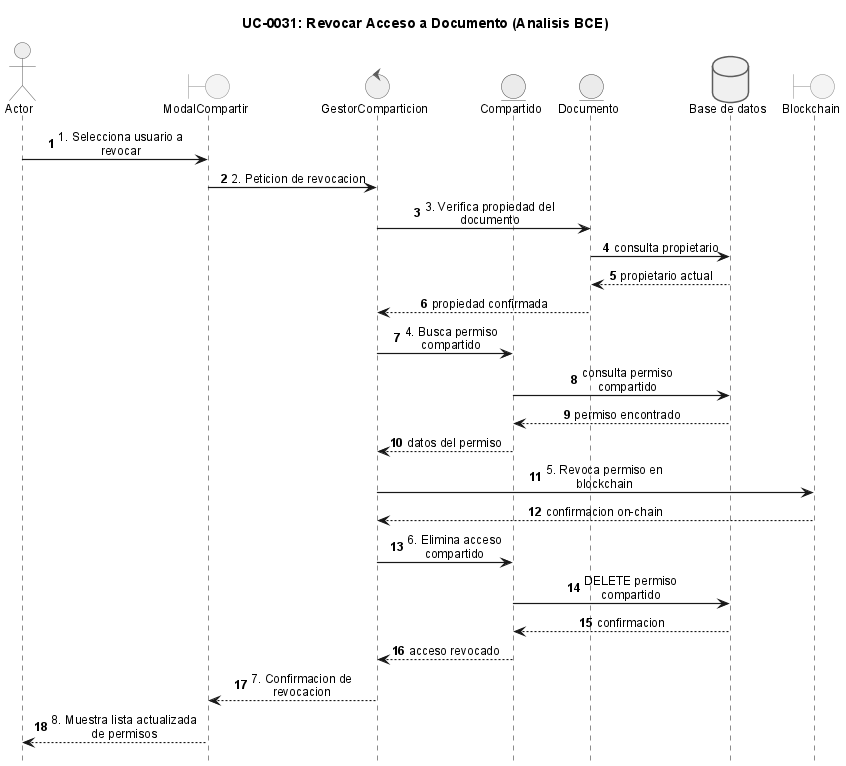

The diagram above was rendered by PlantUML. Its source (embedded in the PNG):
@startuml
!include _sequence-bce-style.puml

title UC-0031: Revocar Acceso a Documento (Analisis BCE)

actor Actor
boundary "ModalCompartir" as BF
control "GestorComparticion" as CS
entity "Compartido" as EC
entity "Documento" as ED

database "Base de datos" as DB
boundary "Blockchain" as BC

Actor -> BF : 1. Selecciona usuario a revocar
BF -> CS : 2. Peticion de revocacion
CS -> ED : 3. Verifica propiedad del documento
ED -> DB : consulta propietario
DB --> ED : propietario actual
ED --> CS : propiedad confirmada

CS -> EC : 4. Busca permiso compartido
EC -> DB : consulta permiso compartido
DB --> EC : permiso encontrado
EC --> CS : datos del permiso

CS -> BC : 5. Revoca permiso en blockchain
BC --> CS : confirmacion on-chain

CS -> EC : 6. Elimina acceso compartido
EC -> DB : DELETE permiso compartido
DB --> EC : confirmacion
EC --> CS : acceso revocado

CS --> BF : 7. Confirmacion de revocacion
BF --> Actor : 8. Muestra lista actualizada de permisos

@enduml